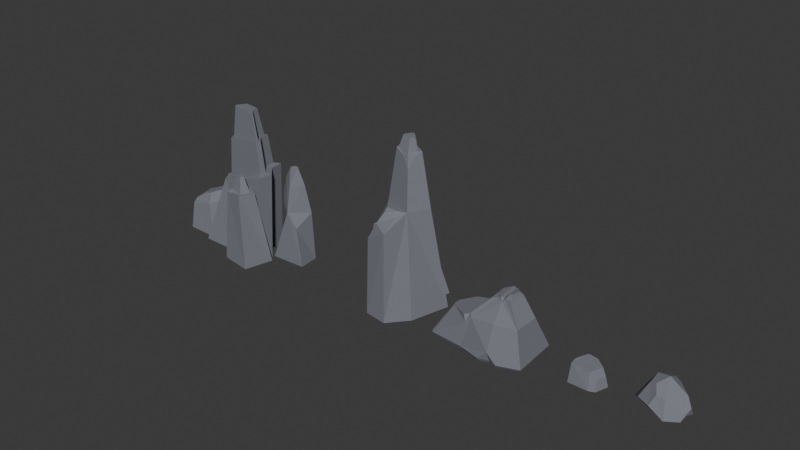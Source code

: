 # Source: beach_rocks_merged.blend  (saved by Blender 4.2.66; exported with 4.5.12 LTS)
import bpy
from mathutils import Matrix  # noqa: F401  (used for matrix-valued properties, if any)

bpy.ops.wm.read_factory_settings(use_empty=True)
scene = bpy.context.scene
scene.name = 'Scene'

# ---- collections
col_collection = bpy.data.collections.new('Collection'); scene.collection.children.link(col_collection)

# ---- materials (node trees are filled in below, after node groups)
mat_material = bpy.data.materials.new('Material')

# ---- material node trees
mat_material.use_nodes = True; mat_material.node_tree.nodes.clear()
_N = mat_material.node_tree.nodes; _L = mat_material.node_tree.links
n0 = _N.new('ShaderNodeBsdfPrincipled'); n0.name = 'Principled BSDF'; n0.location = (10, 300)
n0.inputs[0].default_value = (0.1874, 0.1909, 0.2271, 1.0)
n0.inputs[2].default_value = 0.9436
n1 = _N.new('ShaderNodeOutputMaterial'); n1.name = 'Material Output'; n1.location = (300, 300)
_L.new(n0.outputs[0], n1.inputs[0])
n1.is_active_output = True

# ---- world
world_world = bpy.data.worlds.new('World'); scene.world = world_world
world_world.use_nodes = True; world_world.node_tree.nodes.clear()
_N = world_world.node_tree.nodes; _L = world_world.node_tree.links
n0 = _N.new('ShaderNodeOutputWorld'); n0.name = 'World Output'; n0.location = (300, 300)
n1 = _N.new('ShaderNodeBackground'); n1.name = 'Background'; n1.location = (10, 300)
n1.inputs[0].default_value = (0.05088, 0.05088, 0.05088, 1.0)
_L.new(n1.outputs[0], n0.inputs[0])
n0.is_active_output = True
world_world.color = (0.05088, 0.05088, 0.05088)
world_world.sun_shadow_jitter_overblur = 0.0

# ---- meshes
me_cube_001 = bpy.data.meshes.new('Cube.001')
me_cube_001.from_pydata([(-0.8787, -1.329, -1.366), (1.412, 0.386, 1.995), (-0.9195, 1.735, -1.366), (-0.677, 1.243, 0.3752), (2.723, -1.168, -1.366), (2.213, -0.8784, 0.6132), (2.56, 1.682, -1.366), (2.267, 0.6709, 0.6428), (1.052, 0.788, 1.886), (1.455, -0.4447, 1.807), (1.521, 0.6093, 1.756), (1.426, 2.706, -1.366), (1.294, 1.604, 0.5795), (0.9597, -1.13, 0.6055), (0.9437, 0.9181, 1.741), (-1.673, 1.123, 0.1924), (-2.548, 1.259, -0.4857), (-2.299, 0.4, 0.08085), (0.6529, 1.037, 1.746), (0.05876, 1.053, 1.439), (0.2555, 0.619, 1.656), (0.7646, -0.2951, 1.764), (0.9439, -0.4497, 1.583), (1.099, -0.3795, 1.786), (0.942, -0.1803, 1.723), (-0.7913, -1.124, 0.07505), (-0.4488, -1.088, 0.4357), (-0.578, -0.9331, 0.6145), (-0.7585, -0.7529, 0.3938), (-1.042, -0.9058, 0.3413), (0.6329, -0.2844, 1.647), (0.3161, 0.1386, 1.651), (0.2286, -0.3294, 1.521), (1.377, -0.1527, 2.02), (1.196, -0.1193, 1.999), (1.117, -0.01755, 1.962), (0.9502, -1.623, -0.8179), (0.3858, -1.664, -1.366), (1.008, -1.462, -1.366), (1.492, -1.614, -1.366), (-0.8445, 1.613, -1.552), (-0.8064, -1.243, -1.552), (1.342, 2.518, -1.552), (2.551, -1.093, -1.552), (2.399, 1.563, -1.552), (-2.77, -1.069, -1.552), (0.3725, -1.556, -1.552), (0.9523, -1.367, -1.552), (1.404, -1.51, -1.552), (-1.934, 1.661, -1.366), (-2.949, 0.6653, -1.263), (-2.65, 1.348, -0.7228), (-2.734, 0.6841, -1.552), (-1.723, 1.549, -1.552), (-2.865, -1.152, -1.366), (-2.982, -1.0, -1.358), (-2.901, -1.113, -1.439), (-2.295, 0.02657, 0.08347), (-2.198, -0.1696, 0.1041)], [], [(21, 20, 31, 30), (11, 12, 7, 6), (6, 7, 5, 4), (29, 28, 3, 15, 58), (37, 36, 13, 26, 25, 0), (5, 7, 10, 9), (12, 3, 19, 18, 14), (29, 25, 28), (21, 22, 24), (7, 12, 14, 10), (23, 9, 33, 34), (13, 5, 9, 23, 22), (11, 6, 44, 42), (56, 55, 50, 52, 45), (2, 3, 12, 11), (40, 41, 45, 52, 53), (49, 2, 40, 53), (37, 0, 41, 46), (15, 16, 17), (27, 26, 13, 22, 21, 30, 32), (18, 19, 20), (0, 54, 56, 45, 41), (22, 23, 24), (3, 28, 27, 32, 31, 20, 19), (25, 26, 27), (30, 31, 32), (39, 36, 38), (28, 25, 27), (1, 8, 35), (9, 10, 1, 33), (24, 23, 34, 35), (14, 24, 35, 8), (10, 14, 8, 1), (14, 18, 20, 21, 24), (33, 1, 35, 34), (36, 37, 38), (4, 5, 13, 36, 39), (42, 44, 43, 48, 47), (40, 42, 47, 46, 41), (4, 39, 48, 43), (0, 25, 29, 58, 54), (3, 2, 49, 51, 16, 15), (6, 4, 43, 44), (2, 11, 42, 40), (38, 37, 46, 47), (39, 38, 47, 48), (49, 50, 51), (49, 53, 52, 50), (58, 15, 17, 57), (54, 55, 56), (54, 58, 57, 55), (55, 57, 17, 16, 51, 50)])
_uv = me_cube_001.uv_layers.new(name='UVMap')
_uv.uv.foreach_set('vector', [0.7906, 0.75, 0.875, 0.5801, 0.875, 0.6817, 0.7988, 0.75, 0.375, 0.375, 0.625, 0.375, 0.625, 0.5, 0.375, 0.5, 0.375, 0.5, 0.625, 0.5, 0.625, 0.75, 0.375, 0.75, 0.625, 0.0, 0.625, 0.02707, 0.625, 0.1931, 0.625, 0.2279, 0.625, 0.0, 0.375, 0.9134, 0.4445, 0.875, 0.625, 0.875, 0.625, 0.9767, 0.5794, 1.0, 0.375, 1.0, 0.625, 0.75, 0.625, 0.5, 0.625, 0.5, 0.625, 0.75, 0.625, 0.375, 0.625, 0.1931, 0.625, 0.2372, 0.625, 0.3207, 0.625, 0.379, 0.625, 0.0, 0.5794, 1.0, 0.625, 0.02707, 0.7906, 0.75, 0.625, 0.875, 0.75, 0.7194, 0.625, 0.5, 0.625, 0.375, 0.625, 0.379, 0.625, 0.5, 0.625, 0.8346, 0.625, 0.75, 0.625, 0.75, 0.625, 0.8346, 0.625, 0.875, 0.625, 0.75, 0.625, 0.75, 0.625, 0.8346, 0.625, 0.875, 0.375, 0.375, 0.375, 0.5, 0.375, 0.5, 0.375, 0.375, 0.375, 0.0, 0.375, 0.01388, 0.375, 0.1774, 0.375, 0.1721, 0.375, 0.0, 0.375, 0.25, 0.625, 0.1931, 0.625, 0.375, 0.375, 0.375, 0.125, 0.5, 0.125, 0.75, 0.125, 0.75, 0.125, 0.5779, 0.125, 0.5, 0.375, 0.25, 0.375, 0.25, 0.375, 0.25, 0.375, 0.25, 0.375, 0.9134, 0.375, 1.0, 0.375, 1.0, 0.375, 0.9134, 0.625, 0.2279, 0.5276, 0.25, 0.625, 0.11, 0.625, 1.0, 0.625, 0.9767, 0.625, 0.875, 0.625, 0.875, 0.625, 0.9156, 0.625, 0.9238, 0.625, 1.0, 0.8043, 0.5, 0.625, 0.2372, 0.625, 0.1699, 0.375, 1.0, 0.375, 1.0, 0.375, 1.0, 0.375, 1.0, 0.375, 1.0, 0.625, 0.875, 0.625, 0.8346, 0.75, 0.7194, 0.625, 0.1931, 0.625, 0.02707, 0.625, 0.0, 0.625, 0.0, 0.625, 0.06832, 0.625, 0.1699, 0.625, 0.2372, 0.5794, 1.0, 0.625, 0.9767, 0.625, 1.0, 0.625, 0.9238, 0.875, 0.6817, 0.625, 0.0, 0.2884, 0.75, 0.4445, 0.875, 0.25, 0.7181, 0.625, 0.02707, 0.5794, 1.0, 0.625, 1.0, 0.625, 0.5, 0.75, 0.5, 0.75, 0.7194, 0.625, 0.75, 0.625, 0.5, 0.625, 0.5, 0.625, 0.75, 0.75, 0.7194, 0.625, 0.8346, 0.625, 0.8346, 0.75, 0.7194, 0.75, 0.5261, 0.75, 0.7194, 0.75, 0.7194, 0.75, 0.5, 0.625, 0.5, 0.625, 0.379, 0.625, 0.375, 0.625, 0.5, 0.75, 0.5261, 0.8043, 0.5, 0.875, 0.5801, 0.7906, 0.75, 0.75, 0.7194, 0.625, 0.75, 0.625, 0.5, 0.75, 0.7194, 0.7096, 0.75, 0.4445, 0.875, 0.375, 0.9134, 0.25, 0.7181, 0.375, 0.75, 0.625, 0.75, 0.625, 0.875, 0.4445, 0.875, 0.375, 0.8366, 0.25, 0.5, 0.375, 0.5, 0.375, 0.75, 0.2884, 0.75, 0.25, 0.7181, 0.125, 0.5, 0.25, 0.5, 0.25, 0.7181, 0.2116, 0.75, 0.125, 0.75, 0.375, 0.75, 0.375, 0.8366, 0.375, 0.8366, 0.375, 0.75, 0.375, 1.0, 0.5794, 1.0, 0.625, 1.0, 0.625, 1.0, 0.375, 1.0, 0.625, 0.1931, 0.375, 0.25, 0.375, 0.25, 0.4865, 0.25, 0.5276, 0.25, 0.625, 0.2279, 0.375, 0.5, 0.375, 0.75, 0.375, 0.75, 0.375, 0.5, 0.375, 0.25, 0.375, 0.375, 0.375, 0.375, 0.375, 0.25, 0.25, 0.7181, 0.375, 0.9134, 0.375, 0.9134, 0.25, 0.7181, 0.2884, 0.75, 0.25, 0.7181, 0.25, 0.7181, 0.2884, 0.75, 0.375, 0.25, 0.375, 0.25, 0.4865, 0.25, 0.375, 0.25, 0.375, 0.25, 0.375, 0.1721, 0.375, 0.1774, 0.625, 0.0, 0.625, 0.2279, 0.625, 0.11, 0.625, 0.0292, 0.375, 1.0, 0.375, 1.0, 0.375, 1.0, 0.3799, 0.0, 0.625, 0.0, 0.625, 0.0292, 0.375, 0.01388, 0.375, 0.01388, 0.625, 0.0292, 0.625, 0.11, 0.5276, 0.25, 0.4865, 0.25, 0.375, 0.1774])
me_cube_001.materials.append(mat_material)
me_cube_001.update()
me_cylinder = bpy.data.meshes.new('Cylinder')
me_cylinder.from_pydata([(-0.1001, 0.9831, -0.3282), (0.851, 0.2921, -0.3282), (0.6191, 0.2311, 0.545), (0.4877, -0.826, -0.3282), (0.355, -0.6348, 0.5948), (-0.6879, -0.826, -0.3282), (-0.6362, -0.6591, 0.7345), (0.9122, 0.01829, 0.2704), (1.068, 0.05927, -0.3163), (0.824, -0.692, -0.3163), (0.7348, -0.5635, 0.3039), (-0.4291, 0.5127, 0.7274), (-0.8773, 0.23, 0.5406), (-0.6621, -0.2766, 0.7714), (0.1147, 0.5927, 0.6318), (-0.1092, 0.787, 0.5276), (-0.3314, 0.5868, 0.71), (-1.118, 0.2685, -0.1857), (-0.7921, 0.4803, -0.3282), (-0.9522, -0.01238, -0.3282), (-0.04835, 0.7129, -0.4485), (0.6593, 0.1988, -0.4485), (0.389, -0.6331, -0.4485), (-0.4857, -0.6331, -0.4485), (0.8208, 0.02555, -0.4397), (0.6392, -0.5334, -0.4397), (-0.5633, 0.3388, -0.4485), (-0.6824, -0.02776, -0.4485)], [], [(4, 3, 9, 10), (3, 4, 6, 5), (18, 17, 12, 11, 16), (8, 7, 10, 9), (1, 8, 24, 21), (2, 4, 10, 7), (1, 2, 7, 8), (11, 12, 13), (3, 5, 23, 22), (0, 15, 14, 2, 1), (6, 4, 11, 13), (14, 15, 16), (2, 14, 16, 11, 4), (17, 18, 19), (6, 13, 12, 17), (5, 6, 17, 19), (0, 18, 16, 15), (22, 21, 24, 25), (20, 21, 22, 23, 27, 26), (9, 3, 22, 25), (18, 0, 20, 26), (5, 19, 27, 23), (0, 1, 21, 20), (8, 9, 25, 24), (19, 18, 26, 27)])
_uv = me_cylinder.uv_layers.new(name='UVMap')
_uv.uv.foreach_set('vector', [0.6, 1.0, 0.6, 0.5, 0.6, 0.5, 0.6, 1.0, 0.6, 0.5, 0.6, 1.0, 0.4, 1.0, 0.4, 0.5, 0.1455, 0.5, 0.2, 0.5707, 0.2, 0.8857, 0.08904, 1.0, 0.06172, 1.0, 0.8, 0.5, 0.8, 1.0, 0.6, 1.0, 0.6, 0.5, 0.8, 0.5, 0.8, 0.5, 0.8, 0.5, 0.8, 0.5, 0.4783, 0.3242, 0.3911, 0.05584, 0.3911, 0.05584, 0.4783, 0.3242, 0.8, 0.5, 0.8, 1.0, 0.8, 1.0, 0.8, 0.5, 0.1484, 0.4162, 0.2, 0.8857, 0.3137, 1.0, 0.6, 0.5, 0.4, 0.5, 0.4, 0.5, 0.6, 0.5, 1.0, 0.5, 1.0, 0.9284, 0.9382, 1.0, 0.8, 1.0, 0.8, 0.5, 0.4, 1.0, 0.3911, 0.05584, 0.1484, 0.4162, 0.3137, 1.0, 0.3205, 0.4388, 1.0, 0.9284, 0.06172, 1.0, 0.4783, 0.3242, 0.3205, 0.4388, 0.1796, 0.4388, 0.1484, 0.4162, 0.3911, 0.05584, 0.2, 0.5707, 0.1455, 0.5, 0.5455, 0.2511, 0.4, 1.0, 0.3137, 1.0, 0.2, 0.8857, 0.2, 0.5707, 0.4, 0.5, 0.4, 1.0, 0.2, 0.5707, 0.2545, 0.5, 2.98e-08, 0.5, 0.1455, 0.5, 0.06172, 1.0, 2.98e-08, 0.9284, 0.8911, 0.05584, 0.9783, 0.3242, 0.9783, 0.3242, 0.8911, 0.05584, 0.75, 0.49, 0.9783, 0.3242, 0.8911, 0.05584, 0.6089, 0.05584, 0.5455, 0.2511, 0.5839, 0.3693, 0.6, 0.5, 0.6, 0.5, 0.6, 0.5, 0.6, 0.5, 0.1455, 0.5, 2.98e-08, 0.5, 2.98e-08, 0.5, 0.1455, 0.5, 0.4, 0.5, 0.2545, 0.5, 0.2545, 0.5, 0.4, 0.5, 1.0, 0.5, 0.8, 0.5, 0.8, 0.5, 1.0, 0.5, 0.8, 0.5, 0.6, 0.5, 0.6, 0.5, 0.8, 0.5, 0.5455, 0.2511, 0.1455, 0.5, 0.1455, 0.5, 0.5455, 0.2511])
me_cylinder.materials.append(mat_material)
me_cylinder.update()
me_icosphere = bpy.data.meshes.new('Icosphere')
me_icosphere.from_pydata([(0.1703, 0.1009, -0.7493), (0.4899, -1.382, -0.5585), (-1.52, -0.3493, -0.5342), (0.5655, 1.126, -0.5641), (0.3175, -1.033, 0.3541), (-0.7226, 0.1599, 0.8176), (1.042, -0.2007, 0.4846), (0.02417, -0.0672, 1.043), (-1.1, -0.9284, -0.1353), (-0.3535, -1.322, -0.1074), (-0.1331, -1.049, 0.4397), (-0.3885, -0.6222, 0.7708), (-0.7217, -0.484, 0.6781), (1.296, 0.05812, -0.5937), (1.347, -0.3455, -0.03676), (1.15, -0.7105, -0.2341), (1.133, -0.9089, -0.5859), (1.113, -0.2771, -0.592), (-0.5399, 0.7649, -0.6535), (-1.143, 0.6251, -0.5767), (-0.8727, 0.8285, -0.1471), (-0.5951, 1.05, -0.1773), (-0.3887, 1.136, -0.5863), (-0.2461, 0.9575, 0.2458), (-0.255, 0.6595, 0.6087), (-0.01293, 0.599, 0.6748), (0.2107, 0.6532, 0.5028), (0.1349, 0.9626, 0.2116)], [], [(14, 13, 3, 6), (0, 17, 16, 1), (0, 1, 2), (20, 19, 2, 5), (3, 22, 21, 23, 27), (15, 14, 6, 4), (1, 4, 10, 9), (0, 2, 19, 18), (1, 16, 15, 4), (11, 10, 4, 7), (5, 12, 11, 7), (25, 24, 5, 7), (6, 26, 25, 7), (4, 6, 7), (2, 1, 9, 8), (21, 20, 5, 24, 23), (8, 9, 10, 11, 12), (2, 8, 12, 5), (13, 14, 15, 16, 17), (13, 17, 0, 3), (18, 19, 20, 21, 22), (0, 18, 22, 3), (23, 24, 25, 26, 27), (3, 27, 26, 6)])
_uv = me_icosphere.uv_layers.new(name='UVMap')
_uv.uv.foreach_set('vector', [0.3203, 0.2399, 0.3355, 0.1575, 0.4545, 0.1575, 0.3636, 0.3149, 0.1818, 0.0, 0.2348, 0.09172, 0.189, 0.1575, 0.09091, 0.1575, 0.9091, 0.0, 1.0, 0.1575, 0.8182, 0.1575, 0.6654, 0.2077, 0.6994, 0.1575, 0.8182, 0.1575, 0.7273, 0.3149, 0.4545, 0.1575, 0.5696, 0.1575, 0.6017, 0.2175, 0.567, 0.2776, 0.5203, 0.2714, 0.2373, 0.2188, 0.3203, 0.2399, 0.3636, 0.3149, 0.1818, 0.3149, 0.09091, 0.1575, 0.1818, 0.3149, 0.1029, 0.3149, 0.03254, 0.2586, 0.7273, 0.0, 0.8182, 0.1575, 0.6994, 0.1575, 0.6693, 0.1004, 0.09091, 0.1575, 0.189, 0.1575, 0.2373, 0.2188, 0.1818, 0.3149, 0.04055, 0.3852, 0.1029, 0.3149, 0.1818, 0.3149, 0.09091, 0.4724, 0.7273, 0.3149, 0.8225, 0.3149, 0.8685, 0.3852, 0.8182, 0.4724, 0.5738, 0.364, 0.6046, 0.3149, 0.7273, 0.3149, 0.6364, 0.4724, 0.3636, 0.3149, 0.5047, 0.3149, 0.5171, 0.364, 0.4545, 0.4724, 0.1818, 0.3149, 0.3636, 0.3149, 0.2727, 0.4724, 0.8182, 0.1575, 1.0, 0.1575, 0.9416, 0.2586, 0.8735, 0.2532, 0.6017, 0.2175, 0.6654, 0.2077, 0.7273, 0.3149, 0.6046, 0.3149, 0.567, 0.2776, 0.8735, 0.2532, 0.9416, 0.2586, 0.1029, 0.3149, 0.04055, 0.3852, 0.8225, 0.3149, 0.8182, 0.1575, 0.8735, 0.2532, 0.8225, 0.3149, 0.7273, 0.3149, 0.3355, 0.1575, 0.3203, 0.2399, 0.2373, 0.2188, 0.189, 0.1575, 0.2348, 0.09172, 0.3355, 0.1575, 0.3107, 0.09172, 0.3636, 0.0, 0.4545, 0.1575, 0.6034, 0.1004, 0.6994, 0.1575, 0.6654, 0.2077, 0.6017, 0.2175, 0.5696, 0.1575, 0.5455, 0.0, 0.6034, 0.1004, 0.5696, 0.1575, 0.4545, 0.1575, 0.567, 0.2776, 0.6046, 0.3149, 0.5738, 0.364, 0.5047, 0.3149, 0.5203, 0.2714, 0.4545, 0.1575, 0.5203, 0.2714, 0.5047, 0.3149, 0.3636, 0.3149])
me_icosphere.materials.append(mat_material)
me_icosphere.update()
me_cylinder_001 = bpy.data.meshes.new('Cylinder.001')
me_cylinder_001.from_pydata([(0.6145, 1.331, -4.683), (0.4308, 0.679, 1.26), (2.48, 0.6794, -4.708), (1.789, -0.04231, 1.234), (1.855, -1.658, -4.708), (1.08, -1.13, 1.223), (-0.7117, -1.266, -4.695), (-0.5121, -0.7381, 1.248), (-1.336, 0.7284, -4.695), (-0.8387, 0.5269, 1.211), (0.9575, -0.1647, 4.36), (0.4328, 0.2713, 4.401), (0.7224, -0.6269, 4.377), (-0.02235, -0.4656, 4.391), (-0.1042, 0.0871, 4.362), (0.9952, -2.933, -4.596), (-0.3655, -2.725, -4.589), (-0.5868, -2.308, -0.3195), (0.6858, -1.584, 1.009), (-0.1613, -2.118, 0.6134), (0.6843, -2.527, 0.398), (1.19, -0.07208, 4.361), (0.4322, 0.3364, 4.397), (-0.1252, -0.5013, 4.39), (-0.3182, 0.2464, 4.368), (0.4189, 0.2318, 5.052), (0.6136, -0.3722, 5.036), (0.1128, -0.2638, 5.045), (-0.04705, -1.368, 1.308), (0.6285, -1.364, 1.275), (0.05296, -1.761, 1.127), (0.5111, -1.595, 1.112), (0.7475, -0.6582, 4.287), (0.4871, -0.6836, 4.082), (0.8914, -0.8466, 3.473), (1.011, -0.4586, 4.112), (0.09112, -0.117, 5.038), (0.2727, 0.1816, 5.041), (0.003848, 0.101, 4.805), (0.6127, 0.07071, 5.037), (0.6779, -0.2459, 5.031), (0.8269, -0.09209, 4.827), (-0.8403, 0.9918, -4.709), (-1.015, 0.3018, -0.357), (0.5256, 0.5145, -4.727), (-0.3192, -0.07338, -0.3996), (0.06813, -1.197, -4.727), (-0.602, -0.5732, -0.3821), (-1.812, -0.91, -4.718), (-1.497, -0.3529, -0.3664), (-2.269, 0.5504, -4.718), (-1.646, 0.2263, -0.3951), (-0.0362, 0.008202, -0.4015), (-0.9749, 0.5143, -0.3567), (-0.4996, -0.8106, -0.3836), (-1.715, -0.5708, -0.5458), (-1.996, 0.4028, -0.7906), (-0.7476, -0.08836, 0.4937), (-1.009, 0.05246, 0.5097), (-0.8537, -0.2759, 0.5003), (-1.189, -0.1933, 0.5061), (-1.246, 0.02409, 0.4954), (0.2681, 2.398, -4.713), (0.09324, 1.708, -2.215), (1.634, 1.921, -4.723), (0.7892, 1.333, -2.24), (1.177, 0.2096, -4.723), (0.5065, 0.8334, -2.23), (-0.7032, 0.4966, -4.718), (-0.3882, 1.054, -2.221), (-1.161, 1.957, -4.718), (-0.5378, 1.633, -2.237), (1.072, 1.415, -2.241), (0.1335, 1.921, -2.215), (0.6089, 0.596, -2.23), (-0.6067, 0.8358, -2.323), (-0.888, 1.809, -2.464), (0.3608, 1.318, -1.727), (0.09965, 1.459, -1.718), (0.2547, 1.131, -1.723), (-0.08104, 1.213, -1.72), (-0.1372, 1.431, -1.726)], [], [(0, 1, 3, 2), (2, 3, 5, 4), (7, 6, 16, 17), (12, 13, 23, 33, 32), (6, 7, 9, 8), (8, 9, 1, 0), (0, 2, 4, 6, 8), (1, 9, 24, 22), (3, 1, 22, 21), (5, 3, 21, 35, 34), (9, 7, 23, 24), (7, 17, 19), (6, 4, 15, 16), (18, 5, 29, 31), (15, 20, 19, 17, 16), (18, 19, 20), (4, 5, 18, 20, 15), (11, 10, 21, 22), (7, 5, 34, 33, 23), (13, 14, 24, 23), (14, 11, 22, 24), (11, 14, 38, 37, 25), (13, 12, 26, 27), (12, 10, 41, 40, 26), (10, 11, 25, 39, 41), (29, 28, 30, 31), (19, 18, 31, 30), (5, 7, 28, 29), (7, 19, 30, 28), (32, 33, 34, 35), (10, 12, 32, 35, 21), (36, 37, 38), (14, 13, 27, 36, 38), (39, 40, 41), (40, 39, 25, 37, 36, 27, 26), (42, 53, 52, 44), (44, 52, 54, 46), (46, 54, 55, 48), (43, 51, 61, 58), (48, 55, 56, 50), (50, 56, 53, 42), (42, 44, 46, 48, 50), (43, 45, 52, 53), (45, 47, 54, 52), (47, 49, 55, 54), (49, 51, 56, 55), (51, 43, 53, 56), (57, 58, 61, 60, 59), (49, 47, 59, 60), (45, 43, 58, 57), (51, 49, 60, 61), (47, 45, 57, 59), (62, 73, 72, 64), (64, 72, 74, 66), (66, 74, 75, 68), (63, 71, 81, 78), (68, 75, 76, 70), (70, 76, 73, 62), (62, 64, 66, 68, 70), (63, 65, 72, 73), (65, 67, 74, 72), (67, 69, 75, 74), (69, 71, 76, 75), (71, 63, 73, 76), (77, 78, 81, 80, 79), (69, 67, 79, 80), (65, 63, 78, 77), (71, 69, 80, 81), (67, 65, 77, 79)])
_uv = me_cylinder_001.uv_layers.new(name='UVMap')
_uv.uv.foreach_set('vector', [1.0, 0.5, 1.0, 1.0, 0.8, 1.0, 0.8, 0.5, 0.8, 0.5, 0.8, 1.0, 0.6, 1.0, 0.6, 0.5, 0.4, 1.0, 0.4, 0.5, 0.4, 0.5, 0.4, 0.8474, 0.3471, 0.1519, 0.1595, 0.156, 0.1089, 0.05584, 0.2981, 0.02671, 0.3593, 0.125, 0.4, 0.5, 0.4, 1.0, 0.2, 1.0, 0.2, 0.5, 0.2, 0.5, 0.2, 1.0, 2.98e-08, 1.0, 2.98e-08, 0.5, 0.75, 0.49, 0.9783, 0.3242, 0.8911, 0.05584, 0.6089, 0.05584, 0.5217, 0.3242, 2.98e-08, 1.0, 0.2, 1.0, 0.2, 1.0, 2.98e-08, 1.0, 0.8, 1.0, 1.0, 1.0, 1.0, 1.0, 0.8, 1.0, 0.6, 1.0, 0.8, 1.0, 0.8, 1.0, 0.6928, 1.0, 0.6, 1.0, 0.2, 1.0, 0.4, 1.0, 0.4, 1.0, 0.2, 1.0, 0.4, 1.0, 0.4, 0.8474, 0.5015, 1.0, 0.6089, 0.05584, 0.8911, 0.05584, 0.8911, 0.05584, 0.6089, 0.05584, 0.6, 1.0, 0.6, 1.0, 0.6, 1.0, 0.6, 1.0, 0.6, 0.5, 0.6, 0.9328, 0.5015, 1.0, 0.4, 0.8474, 0.4, 0.5, 0.6, 1.0, 0.5015, 1.0, 0.6, 0.9328, 0.6, 0.5, 0.6, 1.0, 0.6, 1.0, 0.6, 0.9328, 0.6, 0.5, 0.2406, 0.3592, 0.3856, 0.276, 0.4783, 0.3242, 0.25, 0.49, 0.4, 1.0, 0.6, 1.0, 0.6, 1.0, 0.5248, 1.0, 0.4, 1.0, 0.1595, 0.156, 0.1214, 0.2852, 0.02175, 0.3242, 0.1089, 0.05584, 0.1214, 0.2852, 0.2406, 0.3592, 0.25, 0.49, 0.02175, 0.3242, 0.2406, 0.3592, 0.1214, 0.2852, 0.1214, 0.2852, 0.1923, 0.3292, 0.2406, 0.3592, 0.1595, 0.156, 0.3471, 0.1519, 0.3471, 0.1519, 0.1595, 0.156, 0.3471, 0.1519, 0.3856, 0.276, 0.3856, 0.276, 0.3627, 0.2023, 0.3471, 0.1519, 0.3856, 0.276, 0.2406, 0.3592, 0.2406, 0.3592, 0.3202, 0.3135, 0.3856, 0.276, 0.6, 1.0, 0.4, 1.0, 0.5015, 1.0, 0.6, 1.0, 0.5015, 1.0, 0.6, 1.0, 0.6, 1.0, 0.5015, 1.0, 0.6, 1.0, 0.4, 1.0, 0.4, 1.0, 0.6, 1.0, 0.4, 1.0, 0.5015, 1.0, 0.5015, 1.0, 0.4, 1.0, 0.3593, 0.125, 0.2981, 0.02671, 0.6, 1.0, 0.6928, 1.0, 0.3856, 0.276, 0.3471, 0.1519, 0.3593, 0.125, 0.4428, 0.1554, 0.4783, 0.3242, 0.1445, 0.207, 0.1923, 0.3292, 0.1214, 0.2852, 0.1214, 0.2852, 0.1595, 0.156, 0.1595, 0.156, 0.1445, 0.207, 0.1214, 0.2852, 0.3202, 0.3135, 0.3627, 0.2023, 0.3856, 0.276, 0.3627, 0.2023, 0.3202, 0.3135, 0.2406, 0.3592, 0.1923, 0.3292, 0.1445, 0.207, 0.1595, 0.156, 0.3471, 0.1519, 1.0, 0.5, 1.0, 1.0, 0.8, 1.0, 0.8, 0.5, 0.8, 0.5, 0.8, 1.0, 0.6, 1.0, 0.6, 0.5, 0.6, 0.5, 0.6, 1.0, 0.4, 1.0, 0.4, 0.5, 0.2433, 0.3983, 0.09054, 0.2982, 0.09054, 0.2982, 0.2433, 0.3983, 0.4, 0.5, 0.4, 1.0, 0.2, 1.0, 0.2, 0.5, 0.2, 0.5, 0.2, 1.0, 2.98e-08, 1.0, 2.98e-08, 0.5, 0.75, 0.49, 0.9783, 0.3242, 0.8911, 0.05584, 0.6089, 0.05584, 0.5217, 0.3242, 0.2433, 0.3983, 0.4145, 0.292, 0.4783, 0.3242, 0.25, 0.49, 0.4145, 0.292, 0.3608, 0.1213, 0.3911, 0.05584, 0.4783, 0.3242, 0.3608, 0.1213, 0.1437, 0.1244, 0.1089, 0.05584, 0.3911, 0.05584, 0.1437, 0.1244, 0.09054, 0.2982, 0.02175, 0.3242, 0.1089, 0.05584, 0.09054, 0.2982, 0.2433, 0.3983, 0.25, 0.49, 0.02175, 0.3242, 0.4145, 0.292, 0.2433, 0.3983, 0.09054, 0.2982, 0.1437, 0.1244, 0.3608, 0.1213, 0.1437, 0.1244, 0.3608, 0.1213, 0.3608, 0.1213, 0.1437, 0.1244, 0.4145, 0.292, 0.2433, 0.3983, 0.2433, 0.3983, 0.4145, 0.292, 0.09054, 0.2982, 0.1437, 0.1244, 0.1437, 0.1244, 0.09054, 0.2982, 0.3608, 0.1213, 0.4145, 0.292, 0.4145, 0.292, 0.3608, 0.1213, 1.0, 0.5, 1.0, 1.0, 0.8, 1.0, 0.8, 0.5, 0.8, 0.5, 0.8, 1.0, 0.6, 1.0, 0.6, 0.5, 0.6, 0.5, 0.6, 1.0, 0.4, 1.0, 0.4, 0.5, 0.2433, 0.3983, 0.09054, 0.2982, 0.09054, 0.2982, 0.2433, 0.3983, 0.4, 0.5, 0.4, 1.0, 0.2, 1.0, 0.2, 0.5, 0.2, 0.5, 0.2, 1.0, 2.98e-08, 1.0, 2.98e-08, 0.5, 0.75, 0.49, 0.9783, 0.3242, 0.8911, 0.05584, 0.6089, 0.05584, 0.5217, 0.3242, 0.2433, 0.3983, 0.4145, 0.292, 0.4783, 0.3242, 0.25, 0.49, 0.4145, 0.292, 0.3608, 0.1213, 0.3911, 0.05584, 0.4783, 0.3242, 0.3608, 0.1213, 0.1437, 0.1244, 0.1089, 0.05584, 0.3911, 0.05584, 0.1437, 0.1244, 0.09054, 0.2982, 0.02175, 0.3242, 0.1089, 0.05584, 0.09054, 0.2982, 0.2433, 0.3983, 0.25, 0.49, 0.02175, 0.3242, 0.4145, 0.292, 0.2433, 0.3983, 0.09054, 0.2982, 0.1437, 0.1244, 0.3608, 0.1213, 0.1437, 0.1244, 0.3608, 0.1213, 0.3608, 0.1213, 0.1437, 0.1244, 0.4145, 0.292, 0.2433, 0.3983, 0.2433, 0.3983, 0.4145, 0.292, 0.09054, 0.2982, 0.1437, 0.1244, 0.1437, 0.1244, 0.09054, 0.2982, 0.3608, 0.1213, 0.4145, 0.292, 0.4145, 0.292, 0.3608, 0.1213])
me_cylinder_001.materials.append(mat_material)
me_cylinder_001.update()
me_cylinder_006 = bpy.data.meshes.new('Cylinder.006')
me_cylinder_006.from_pydata([(0.6188, -0.3931, -3.867), (0.4439, -1.083, 0.4851), (1.985, -0.8703, -3.885), (1.14, -1.458, 0.4425), (1.527, -2.582, -3.885), (0.8571, -1.958, 0.46), (-0.3525, -2.295, -3.876), (-0.03753, -1.738, 0.4757), (-0.81, -0.8345, -3.876), (-0.1871, -1.159, 0.447), (1.423, -1.377, 0.4406), (0.4842, -0.8706, 0.4854), (0.9595, -2.195, 0.4585), (-0.256, -1.956, 0.2963), (-0.5373, -0.982, 0.05153), (0.7115, -1.473, 1.336), (0.4503, -1.332, 1.352), (0.6054, -1.661, 1.342), (0.2696, -1.578, 1.348), (0.2135, -1.361, 1.337), (2.84, 1.644, -3.85), (3.779, 0.9243, -3.85), (3.641, 0.8839, -0.8976), (3.904, -0.3274, -3.85), (3.482, -0.2436, -1.553), (1.736, -0.4125, -3.85), (2.854, -0.2851, -0.6941), (1.415, 0.9243, -3.85), (2.682, 0.9562, 1.233), (2.484, 0.9406, 0.9794), (2.055, 0.5746, 0.9715), (2.233, 0.3932, 1.209), (3.088, 1.152, -0.4246), (2.742, 1.206, -1.205), (2.365, 1.245, -0.2631), (2.685, 0.9904, 0.1346), (2.93, 0.6227, 1.885), (2.747, 0.2592, 1.931), (2.783, 0.5815, 1.91), (2.649, 0.4011, 1.895), (3.334, 0.7218, 0.8117), (2.822, 0.01479, 0.7556), (2.758, 0.7787, 1.65), (2.541, 0.2888, 1.609), (1.805, 0.5494, 0.1277), (1.93, 0.8078, -0.3304), (1.62, 0.5942, -0.9055), (1.973, 0.3185, -0.4573), (0.8213, 1.158, -3.875), (0.607, 0.9554, 1.368), (0.9126, 0.2582, -3.875), (0.6715, 0.3194, 1.368), (1.644, -0.4977, -3.875), (1.284, -0.3142, 1.368), (1.492, -1.467, -3.875), (1.226, -0.6841, 1.368), (-2.994, -1.394, -3.875), (-1.6, -0.3794, 0.2529), (-3.087, -0.2332, -3.875), (-1.865, 0.04023, 0.2539), (-2.003, 1.713, -3.875), (-1.224, 1.11, 0.2527), (0.9988, 0.4714, 1.311), (0.9178, 1.27, 1.311), (1.647, -0.1992, 1.311), (1.513, -1.059, 1.311), (-1.801, -0.7001, 0.193), (-2.265, 0.03549, 0.193), (-1.407, 1.468, 0.193), (0.2416, 0.7213, 3.08), (0.2904, 0.2341, 3.088), (0.8038, -0.3039, 3.172), (0.7855, -0.4216, 3.17), (-1.361, -0.1784, 2.805), (-1.507, 0.05568, 2.783), (-1.044, 0.8375, 2.857), (0.4268, 0.2976, 3.111), (0.3712, 0.8533, 3.102), (0.955, -0.2559, 3.198), (0.9049, -0.5791, 3.19), (-1.445, -0.3129, 2.791), (-1.673, 0.05369, 2.754), (-1.121, 0.988, 2.844), (-0.0378, 0.54, 4.702), (-0.003649, 0.203, 4.701), (0.3561, -0.1691, 4.69), (0.3433, -0.2505, 4.691), (-1.162, -0.08232, 4.731), (-1.264, 0.0796, 4.735), (-0.9403, 0.6203, 4.723), (-3.864, 2.402, -3.836), (-4.145, 1.716, -2.123), (-1.908, 1.465, -3.836), (-2.589, 1.073, -1.749), (-2.932, -1.085, -3.836), (-3.441, -0.6683, -1.954), (-4.846, -1.023, -3.836), (-4.897, -0.6806, -2.303), (-6.359, 0.6077, -3.836), (-5.547, 0.424, -2.46), (-3.117, 0.836, -1.278), (-3.686, -0.3263, -1.415), (-4.049, -0.3293, -1.502), (-4.458, 0.3004, -1.6), (-4.778, -0.508, -1.977), (-3.801, 1.119, -1.442), (-4.152, 1.417, -1.728), (-4.224, 1.111, -1.632)], [], [(0, 11, 10, 2), (2, 10, 12, 4), (4, 12, 13, 6), (1, 9, 19, 16), (6, 13, 14, 8), (8, 14, 11, 0), (0, 2, 4, 6, 8), (1, 3, 10, 11), (3, 5, 12, 10), (5, 7, 13, 12), (7, 9, 14, 13), (9, 1, 11, 14), (15, 16, 19, 18, 17), (7, 5, 17, 18), (3, 1, 16, 15), (9, 7, 18, 19), (5, 3, 15, 17), (44, 47, 26, 31, 30), (21, 22, 24, 23), (23, 24, 26, 25), (44, 45, 47), (35, 34, 45, 44, 30, 29), (27, 46, 45, 34, 33, 20), (20, 21, 23, 25, 27), (24, 22, 26), (28, 29, 30, 31), (20, 33, 32, 22, 21), (41, 40, 36, 37), (32, 33, 34), (22, 32, 35, 29, 28), (35, 32, 34), (37, 36, 38, 39), (40, 42, 38, 36), (43, 41, 37, 39), (42, 43, 39, 38), (28, 31, 43, 42), (31, 26, 41, 43), (22, 28, 42, 40), (26, 22, 40, 41), (45, 46, 47), (25, 26, 47, 46, 27), (48, 63, 62, 50), (50, 62, 64, 52), (52, 64, 65, 54), (54, 65, 66, 56), (56, 66, 67, 58), (61, 59, 81, 82), (58, 67, 68, 60), (60, 68, 63, 48), (48, 50, 52, 54, 56, 58, 60), (49, 51, 62, 63), (51, 53, 64, 62), (53, 55, 65, 64), (55, 57, 66, 65), (57, 59, 67, 66), (59, 61, 68, 67), (61, 49, 63, 68), (73, 72, 86, 87), (57, 55, 79, 80), (53, 51, 76, 78), (49, 61, 82, 77), (59, 57, 80, 81), (55, 53, 78, 79), (51, 49, 77, 76), (69, 70, 76, 77), (70, 71, 78, 76), (71, 72, 79, 78), (72, 73, 80, 79), (73, 74, 81, 80), (74, 75, 82, 81), (75, 69, 77, 82), (84, 83, 89, 88, 87, 86, 85), (71, 70, 84, 85), (69, 75, 89, 83), (74, 73, 87, 88), (72, 71, 85, 86), (70, 69, 83, 84), (75, 74, 88, 89), (90, 91, 93, 92), (92, 93, 95, 94), (94, 95, 97, 96), (91, 99, 97), (96, 97, 99, 98), (98, 99, 91, 90), (90, 92, 94, 96, 98), (95, 93, 100, 101), (91, 97, 104, 103, 107, 106), (93, 91, 106, 105, 100), (102, 103, 104), (97, 95, 101, 102, 104), (105, 106, 107), (100, 105, 107, 103, 102, 101)])
_uv = me_cylinder_006.uv_layers.new(name='UVMap')
_uv.uv.foreach_set('vector', [1.0, 0.5, 1.0, 1.0, 0.8, 1.0, 0.8, 0.5, 0.8, 0.5, 0.8, 1.0, 0.6, 1.0, 0.6, 0.5, 0.6, 0.5, 0.6, 1.0, 0.4, 1.0, 0.4, 0.5, 0.2433, 0.3983, 0.09054, 0.2982, 0.09054, 0.2982, 0.2433, 0.3983, 0.4, 0.5, 0.4, 1.0, 0.2, 1.0, 0.2, 0.5, 0.2, 0.5, 0.2, 1.0, 2.98e-08, 1.0, 2.98e-08, 0.5, 0.75, 0.49, 0.9783, 0.3242, 0.8911, 0.05584, 0.6089, 0.05584, 0.5217, 0.3242, 0.2433, 0.3983, 0.4145, 0.292, 0.4783, 0.3242, 0.25, 0.49, 0.4145, 0.292, 0.3608, 0.1213, 0.3911, 0.05584, 0.4783, 0.3242, 0.3608, 0.1213, 0.1437, 0.1244, 0.1089, 0.05584, 0.3911, 0.05584, 0.1437, 0.1244, 0.09054, 0.2982, 0.02175, 0.3242, 0.1089, 0.05584, 0.09054, 0.2982, 0.2433, 0.3983, 0.25, 0.49, 0.02175, 0.3242, 0.4145, 0.292, 0.2433, 0.3983, 0.09054, 0.2982, 0.1437, 0.1244, 0.3608, 0.1213, 0.1437, 0.1244, 0.3608, 0.1213, 0.3608, 0.1213, 0.1437, 0.1244, 0.4145, 0.292, 0.2433, 0.3983, 0.2433, 0.3983, 0.4145, 0.292, 0.09054, 0.2982, 0.1437, 0.1244, 0.1437, 0.1244, 0.09054, 0.2982, 0.3608, 0.1213, 0.4145, 0.292, 0.4145, 0.292, 0.3608, 0.1213, 0.2, 1.0, 0.2527, 1.0, 0.4, 1.0, 0.4, 1.0, 0.2, 1.0, 0.8, 0.5, 0.8, 1.0, 0.6, 0.8303, 0.6, 0.5, 0.6, 0.5, 0.6, 0.8303, 0.4, 1.0, 0.4, 0.5, 0.2, 1.0, 0.1596, 1.0, 0.2527, 1.0, 0.03066, 1.0, 0.09501, 1.0, 0.1596, 1.0, 0.2, 1.0, 0.2, 1.0, 2.98e-08, 1.0, 0.2, 0.5, 0.2, 0.9234, 0.1596, 1.0, 0.09501, 1.0, 0.03847, 0.9273, 2.98e-08, 0.5, 0.75, 0.49, 0.9783, 0.3242, 0.8911, 0.05584, 0.6089, 0.05584, 0.5217, 0.3242, 0.4435, 0.05506, 0.4783, 0.3242, 0.1089, 0.05584, 0.4783, 0.3242, 0.25, 0.49, 0.02175, 0.3242, 0.1089, 0.05584, 1.0, 0.5, 1.082, 0.9284, 0.9366, 1.001, 0.8, 1.0, 0.8, 0.5, 0.1089, 0.05584, 0.4783, 0.3242, 0.4783, 0.3242, 0.1089, 0.05584, 0.9366, 1.001, 1.082, 0.9284, 0.09501, 1.0, 0.8, 1.0, 0.9366, 1.001, 1.065, 1.001, 1.0, 1.0, 0.8, 1.0, 0.03066, 1.0, 0.9366, 1.001, 0.09501, 1.0, 0.1089, 0.05584, 0.4783, 0.3242, 0.4783, 0.3242, 0.1089, 0.05584, 0.8, 1.0, 0.8, 1.0, 0.8, 1.0, 0.8, 1.0, 0.4, 1.0, 0.4, 1.0, 0.4, 1.0, 0.4, 1.0, 0.4783, 0.3242, 0.1089, 0.05584, 0.1089, 0.05584, 0.4783, 0.3242, 0.4783, 0.3242, 0.1089, 0.05584, 0.1089, 0.05584, 0.4783, 0.3242, 0.4, 1.0, 0.4, 1.0, 0.4, 1.0, 0.4, 1.0, 0.8, 1.0, 0.8, 1.0, 0.8, 1.0, 0.8, 1.0, 0.1089, 0.05584, 0.4783, 0.3242, 0.4783, 0.3242, 0.1089, 0.05584, 0.1596, 1.0, 0.2, 0.9234, 0.2527, 1.0, 0.4, 0.5, 0.4, 1.0, 0.2527, 1.0, 0.2, 0.9234, 0.2, 0.5, 1.0, 0.5, 1.0, 1.0, 0.8571, 1.0, 0.8571, 0.5, 0.8571, 0.5, 0.8571, 1.0, 0.7143, 1.0, 0.7143, 0.5, 0.7143, 0.5, 0.7143, 1.0, 0.5714, 1.0, 0.5714, 0.5, 0.5714, 0.5, 0.5714, 1.0, 0.4286, 1.0, 0.4286, 0.5, 0.4286, 0.5, 0.4286, 1.0, 0.2857, 1.0, 0.2857, 0.5, 0.09071, 0.3574, 0.06969, 0.1875, 0.06969, 0.1875, 0.09071, 0.3574, 0.2857, 0.5, 0.2857, 1.0, 0.1429, 1.0, 0.1429, 0.5, 0.1429, 0.5, 0.1429, 1.0, 2.98e-08, 1.0, 2.98e-08, 0.5, 0.75, 0.49, 0.9376, 0.3996, 0.984, 0.1966, 0.8541, 0.03377, 0.6459, 0.03377, 0.516, 0.1966, 0.5624, 0.3996, 0.2629, 0.4236, 0.3368, 0.314, 0.4376, 0.3996, 0.25, 0.49, 0.3368, 0.314, 0.4114, 0.1782, 0.484, 0.1966, 0.4376, 0.3996, 0.4114, 0.1782, 0.3651, 0.101, 0.3541, 0.03377, 0.484, 0.1966, 0.3651, 0.101, 0.1325, 0.104, 0.1459, 0.03377, 0.3541, 0.03377, 0.1325, 0.104, 0.06969, 0.1875, 0.01602, 0.1966, 0.1459, 0.03377, 0.06969, 0.1875, 0.09071, 0.3574, 0.06236, 0.3996, 0.01602, 0.1966, 0.09071, 0.3574, 0.2629, 0.4236, 0.25, 0.49, 0.06236, 0.3996, 0.1298, 0.1361, 0.3648, 0.1351, 0.3648, 0.1351, 0.1298, 0.1361, 0.1325, 0.104, 0.3651, 0.101, 0.3651, 0.101, 0.1325, 0.104, 0.4114, 0.1782, 0.3368, 0.314, 0.3368, 0.314, 0.4114, 0.1782, 0.2629, 0.4236, 0.09071, 0.3574, 0.09071, 0.3574, 0.2629, 0.4236, 0.06969, 0.1875, 0.1325, 0.104, 0.1325, 0.104, 0.06969, 0.1875, 0.3651, 0.101, 0.4114, 0.1782, 0.4114, 0.1782, 0.3651, 0.101, 0.3368, 0.314, 0.2629, 0.4236, 0.2629, 0.4236, 0.3368, 0.314, 0.2594, 0.388, 0.3063, 0.2844, 0.3368, 0.314, 0.2629, 0.4236, 0.3063, 0.2844, 0.3783, 0.1639, 0.4114, 0.1782, 0.3368, 0.314, 0.3783, 0.1639, 0.3648, 0.1351, 0.3651, 0.101, 0.4114, 0.1782, 0.3648, 0.1351, 0.1298, 0.1361, 0.1325, 0.104, 0.3651, 0.101, 0.1298, 0.1361, 0.09272, 0.1864, 0.06969, 0.1875, 0.1325, 0.104, 0.09272, 0.1864, 0.1066, 0.3356, 0.09071, 0.3574, 0.06969, 0.1875, 0.1066, 0.3356, 0.2594, 0.388, 0.2629, 0.4236, 0.09071, 0.3574, 0.3063, 0.2844, 0.2594, 0.388, 0.1066, 0.3356, 0.09272, 0.1864, 0.1298, 0.1361, 0.3648, 0.1351, 0.3783, 0.1639, 0.3783, 0.1639, 0.3063, 0.2844, 0.3063, 0.2844, 0.3783, 0.1639, 0.2594, 0.388, 0.1066, 0.3356, 0.1066, 0.3356, 0.2594, 0.388, 0.09272, 0.1864, 0.1298, 0.1361, 0.1298, 0.1361, 0.09272, 0.1864, 0.3648, 0.1351, 0.3783, 0.1639, 0.3783, 0.1639, 0.3648, 0.1351, 0.3063, 0.2844, 0.2594, 0.388, 0.2594, 0.388, 0.3063, 0.2844, 0.1066, 0.3356, 0.09272, 0.1864, 0.09272, 0.1864, 0.1066, 0.3356, 1.0, 0.5, 1.0, 1.0, 0.8, 1.0, 0.8, 0.5, 0.8, 0.5, 0.8, 1.0, 0.6, 1.0, 0.6, 0.5, 0.6, 0.5, 0.6, 1.0, 0.4, 1.0, 0.4, 0.5, 0.25, 0.49, 0.02175, 0.3242, 0.1089, 0.05584, 0.4, 0.5, 0.4, 1.0, 0.2, 1.0, 0.2, 0.5, 0.2, 0.5, 0.2, 1.0, 2.98e-08, 1.0, 2.98e-08, 0.5, 0.75, 0.49, 0.9783, 0.3242, 0.8911, 0.05584, 0.6089, 0.05584, 0.5217, 0.3242, 0.6, 1.0, 0.8, 1.0, 0.8, 1.0, 0.6, 1.0, 0.25, 0.49, 0.1089, 0.05584, 0.1089, 0.05584, 0.1649, 0.2282, 0.3411, 0.5052, 0.25, 0.49, 0.8, 1.0, 1.0, 1.0, 1.0, 1.0, 0.9318, 1.0, 0.8, 1.0, 0.5253, 1.0, 0.1649, 0.2282, 0.1089, 0.05584, 0.4, 1.0, 0.6, 1.0, 0.6, 1.0, 0.5253, 1.0, 0.4, 1.0, 0.3279, 0.4334, 1.0, 1.0, 0.3411, 0.5052, 0.4783, 0.3242, 0.3279, 0.4334, 0.3411, 0.5052, 0.1649, 0.2282, 0.2857, 0.05584, 0.3911, 0.05584])
me_cylinder_006.materials.append(mat_material)
me_cylinder_006.update()

# ---- objects
ob_cube = bpy.data.objects.new('Cube', me_cube_001)
ob_cylinder = bpy.data.objects.new('Cylinder', me_cylinder)
ob_icosphere = bpy.data.objects.new('Icosphere', me_icosphere)
ob_cylinder_001 = bpy.data.objects.new('Cylinder.001', me_cylinder_001)
ob_cylinder_006 = bpy.data.objects.new('Cylinder.006', me_cylinder_006)

# ---- transforms, parenting, visibility, modifiers, constraints
ob_cube.location = (-0.9734, -0.02153, 1.077)
ob_cylinder.location = (4.897, 0.01694, 0.2513)
ob_icosphere.location = (8.837, 0.5987, 0.5859)
ob_cylinder_001.location = (-6.97, 0.321, 4.663)
ob_cylinder_006.location = (-17.59, -0.51, 3.775)

# ---- collection membership
col_collection.objects.link(ob_cube)
col_collection.objects.link(ob_cylinder)
col_collection.objects.link(ob_icosphere)
col_collection.objects.link(ob_cylinder_001)
col_collection.objects.link(ob_cylinder_006)

# ---- scene / render settings (as saved in the file)
scene.frame_start = 1; scene.frame_end = 250; scene.frame_set(1)
scene.render.engine = 'BLENDER_EEVEE_NEXT'
bpy.context.view_layer.update()

# ---- added for rendering (the .blend has no active camera and no usable light): camera, sun
cam_auto = bpy.data.cameras.new('AutoCamera')
cam_auto.lens = 50.0
cam_auto.sensor_width = 36.0
cam_auto.clip_end = 1000.0
ob_auto_camera = bpy.data.objects.new('AutoCamera', cam_auto)
scene.collection.objects.link(ob_auto_camera)
ob_auto_camera.location = (26.5087, -40.2535, 31.3309)
ob_auto_camera.rotation_euler = (1.09748, -7.21219e-08, 0.694738)
scene.camera = ob_auto_camera
light_auto_sun = bpy.data.lights.new('AutoSun', 'SUN')
light_auto_sun.energy = 3.0
light_auto_sun.angle = 0.0523599
ob_auto_sun = bpy.data.objects.new('AutoSun', light_auto_sun)
scene.collection.objects.link(ob_auto_sun)
ob_auto_sun.rotation_euler = (0.872665, 0.174533, 0.523599)
bpy.context.view_layer.update()
